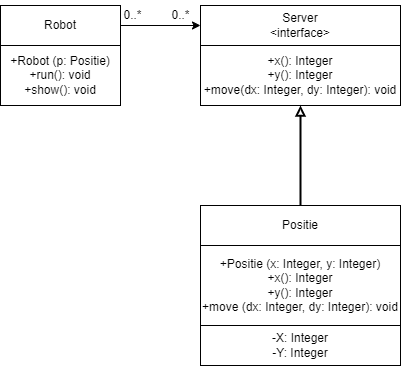

The diagram above was exported from draw.io. Its source (the exported page's mxGraphModel, read from the mxfile embedded in the PNG):
<mxGraphModel dx="366" dy="741" grid="1" gridSize="10" guides="1" tooltips="1" connect="1" arrows="1" fold="1" page="1" pageScale="1" pageWidth="827" pageHeight="1169" math="0" shadow="0">
  <root>
    <mxCell id="0" />
    <mxCell id="1" parent="0" />
    <mxCell id="2y7h5wVUP4jG23KDKBK2-11" value="" style="group" vertex="1" connectable="0" parent="1">
      <mxGeometry x="200" y="80" width="200" height="100" as="geometry" />
    </mxCell>
    <mxCell id="2y7h5wVUP4jG23KDKBK2-6" value="Server&lt;br&gt;&amp;lt;interface&amp;gt;" style="rounded=0;whiteSpace=wrap;html=1;" vertex="1" parent="2y7h5wVUP4jG23KDKBK2-11">
      <mxGeometry width="200" height="40" as="geometry" />
    </mxCell>
    <mxCell id="2y7h5wVUP4jG23KDKBK2-9" value="+x(): Integer&lt;br&gt;+y(): Integer&lt;br&gt;+move(dx: Integer, dy: Integer): void" style="rounded=0;whiteSpace=wrap;html=1;" vertex="1" parent="2y7h5wVUP4jG23KDKBK2-11">
      <mxGeometry y="40" width="200" height="60" as="geometry" />
    </mxCell>
    <mxCell id="2y7h5wVUP4jG23KDKBK2-12" value="" style="group" vertex="1" connectable="0" parent="1">
      <mxGeometry y="80" width="120" height="130" as="geometry" />
    </mxCell>
    <mxCell id="2y7h5wVUP4jG23KDKBK2-1" value="Robot" style="rounded=0;whiteSpace=wrap;html=1;" vertex="1" parent="2y7h5wVUP4jG23KDKBK2-12">
      <mxGeometry width="120" height="40" as="geometry" />
    </mxCell>
    <mxCell id="2y7h5wVUP4jG23KDKBK2-2" value="+Robot (p: Positie)&lt;br&gt;+run(): void&lt;br&gt;+show(): void" style="rounded=0;whiteSpace=wrap;html=1;" vertex="1" parent="2y7h5wVUP4jG23KDKBK2-12">
      <mxGeometry y="40" width="120" height="60" as="geometry" />
    </mxCell>
    <mxCell id="2y7h5wVUP4jG23KDKBK2-13" value="" style="group" vertex="1" connectable="0" parent="1">
      <mxGeometry x="200" y="280" width="200" height="160" as="geometry" />
    </mxCell>
    <mxCell id="2y7h5wVUP4jG23KDKBK2-3" value="Positie" style="rounded=0;whiteSpace=wrap;html=1;" vertex="1" parent="2y7h5wVUP4jG23KDKBK2-13">
      <mxGeometry width="200" height="40" as="geometry" />
    </mxCell>
    <mxCell id="2y7h5wVUP4jG23KDKBK2-5" value="+Positie (x: Integer, y: Integer)&lt;br&gt;+x(): Integer&lt;br&gt;+y(): Integer&lt;br&gt;+move (dx: Integer, dy: Integer): void" style="rounded=0;whiteSpace=wrap;html=1;" vertex="1" parent="2y7h5wVUP4jG23KDKBK2-13">
      <mxGeometry y="40" width="200" height="80" as="geometry" />
    </mxCell>
    <mxCell id="2y7h5wVUP4jG23KDKBK2-7" value="-X: Integer&lt;br&gt;-Y: Integer" style="rounded=0;whiteSpace=wrap;html=1;" vertex="1" parent="2y7h5wVUP4jG23KDKBK2-13">
      <mxGeometry y="120" width="200" height="40" as="geometry" />
    </mxCell>
    <mxCell id="2y7h5wVUP4jG23KDKBK2-15" style="edgeStyle=orthogonalEdgeStyle;rounded=0;orthogonalLoop=1;jettySize=auto;html=1;exitX=1;exitY=0;exitDx=0;exitDy=0;" edge="1" parent="1" source="2y7h5wVUP4jG23KDKBK2-2" target="2y7h5wVUP4jG23KDKBK2-6">
      <mxGeometry relative="1" as="geometry" />
    </mxCell>
    <mxCell id="2y7h5wVUP4jG23KDKBK2-16" style="edgeStyle=orthogonalEdgeStyle;rounded=0;orthogonalLoop=1;jettySize=auto;html=1;entryX=0.5;entryY=1;entryDx=0;entryDy=0;endArrow=block;endFill=0;strokeWidth=2;" edge="1" parent="1" source="2y7h5wVUP4jG23KDKBK2-3" target="2y7h5wVUP4jG23KDKBK2-9">
      <mxGeometry relative="1" as="geometry" />
    </mxCell>
    <mxCell id="2y7h5wVUP4jG23KDKBK2-18" value="0..*" style="text;html=1;align=center;verticalAlign=middle;resizable=0;points=[];autosize=1;strokeColor=none;fillColor=none;" vertex="1" parent="1">
      <mxGeometry x="112" y="75" width="40" height="30" as="geometry" />
    </mxCell>
    <mxCell id="2y7h5wVUP4jG23KDKBK2-19" value="0..*" style="text;html=1;align=center;verticalAlign=middle;resizable=0;points=[];autosize=1;strokeColor=none;fillColor=none;" vertex="1" parent="1">
      <mxGeometry x="160" y="75" width="40" height="30" as="geometry" />
    </mxCell>
  </root>
</mxGraphModel>